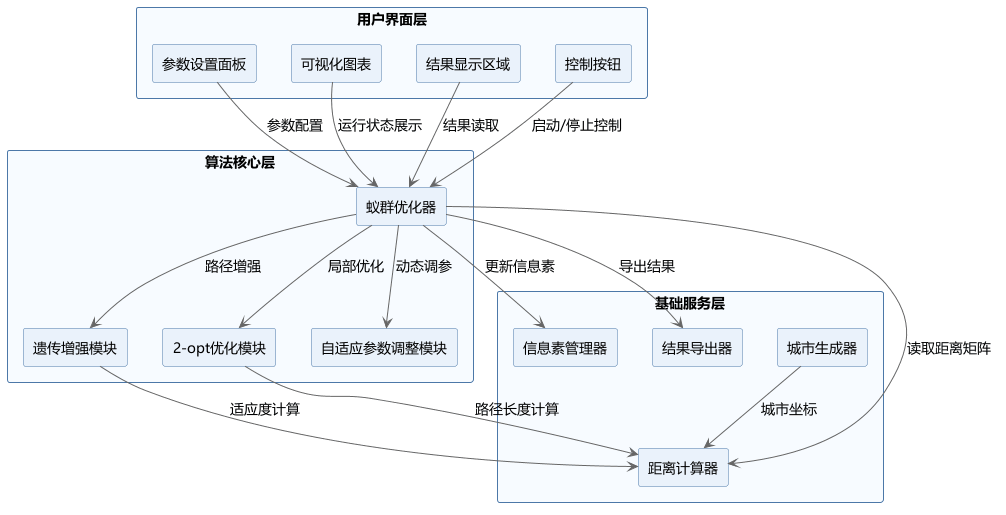

The diagram above was rendered by PlantUML. Its source (embedded in the PNG):
@startuml

skinparam backgroundColor white
skinparam defaultFontName Microsoft YaHei
skinparam defaultFontSize 14
skinparam shadowing false
skinparam packageStyle rectangle
skinparam packageBorderColor #4C78A8
skinparam packageBackgroundColor #F7FBFF
skinparam componentStyle rectangle
skinparam componentBorderColor #4C78A8
skinparam componentBackgroundColor #EAF2FB
skinparam ArrowColor #666666

package "用户界面层" as UI {
  component "参数设置面板" as UI1
  component "可视化图表" as UI2
  component "结果显示区域" as UI3
  component "控制按钮" as UI4
}

package "算法核心层" as CORE {
  component "蚁群优化器" as ACO
  component "遗传增强模块" as GA
  component "2-opt优化模块" as OPT
  component "自适应参数调整模块" as ADAPT
}

package "基础服务层" as BASE {
  component "城市生成器" as CITY
  component "距离计算器" as DIST
  component "信息素管理器" as PHER
  component "结果导出器" as EXPORT
}

UI1 --> ACO : 参数配置
UI2 --> ACO : 运行状态展示
UI3 --> ACO : 结果读取
UI4 --> ACO : 启动/停止控制

ACO --> GA : 路径增强
ACO --> OPT : 局部优化
ACO --> ADAPT : 动态调参

ACO --> DIST : 读取距离矩阵
ACO --> PHER : 更新信息素
GA --> DIST : 适应度计算
OPT --> DIST : 路径长度计算

CITY --> DIST : 城市坐标
ACO --> EXPORT : 导出结果

@enduml